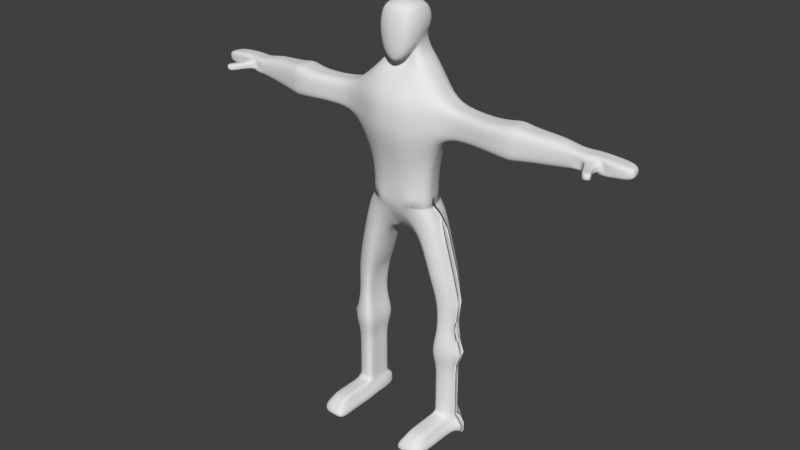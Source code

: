 # Source: lijf.blend  (saved by Blender 2.71.0; exported with 4.5.12 LTS)
import bpy
from mathutils import Matrix  # noqa: F401  (used for matrix-valued properties, if any)

bpy.ops.wm.read_factory_settings(use_empty=True)
scene = bpy.context.scene
scene.name = 'Scene'

# ---- collections
col_collection_1 = bpy.data.collections.new('Collection 1'); scene.collection.children.link(col_collection_1)

# ---- materials (node trees are filled in below, after node groups)
mat_material = bpy.data.materials.new('Material')
mat_material.alpha_threshold = 0.0
mat_material.use_transparent_shadow = False
mat_material.roughness = 0.5
mat_material.line_color = (0.0, 0.0, 0.0, 1.0)

# ---- material node trees

# ---- world
world_world = bpy.data.worlds.new('World'); scene.world = world_world
world_world.color = (0.05088, 0.05088, 0.05088)
world_world.use_sun_shadow = False
world_world.sun_shadow_jitter_overblur = 0.0
world_world.cycles.sampling_method = 'MANUAL'
world_world.cycles.sample_map_resolution = 256

# ---- meshes
me_cube = bpy.data.meshes.new('Cube')
me_cube.from_pydata([(1.0, 1.213, -0.6934), (1.0, -1.141, -1.626), (1.0, 1.213, 1.307), (1.0, -1.065, 1.262), (1.138, 0.5381, -0.9319), (1.195, -0.09051, -1.227), (1.138, -0.6169, -1.481), (0.5, 1.335, -0.8335), (0.0, 1.384, -0.8918), (1.138, 1.473, -0.1739), (1.195, 1.53, 0.3261), (1.138, 1.473, 0.8261), (0.5, -1.316, -2.203), (0.0, -1.388, -2.438), (1.138, -1.255, -0.843), (1.195, -1.285, -0.03239), (1.138, -1.209, 0.6881), (1.138, 0.5664, 1.421), (1.195, -0.05655, 1.458), (1.138, -0.5655, 1.4), (0.5, 1.335, 1.442), (0.0, 1.384, 1.498), (0.5, -1.203, 1.4), (0.0, -1.26, 1.457), (0.5973, -0.115, -1.762), (-3.812e-07, -0.05873, -2.234), (0.5688, -0.7613, -2.159), (0.0, -0.8208, -2.436), (0.6044, 0.573, 1.62), (0.6476, -0.06545, 1.695), (0.6044, -0.6343, 1.608), (0.0, 0.5786, 1.711), (0.0, -0.06545, 1.806), (0.0, -0.6628, 1.703), (1.346, 0.7507, -0.3058), (1.433, -0.04529, -0.5036), (1.346, -0.6656, -0.7109), (1.441, 0.7672, 0.2997), (1.544, -0.04153, 0.2621), (1.441, -0.6723, 0.1505), (1.346, 0.7513, 0.9061), (1.433, -0.02724, 0.9158), (1.346, -0.6343, 0.8659), (0.5688, -1.503, -1.417), (0.0, -1.606, -1.651), (0.5973, -1.556, -0.3204), (0.0, -1.668, -0.4281), (0.5688, -1.425, 0.7138), (0.0, -1.513, 0.7351), (0.5688, 1.681, 0.9305), (0.0, 1.768, 0.9737), (0.5973, 1.776, 0.3261), (0.0, 1.879, 0.3261), (0.5688, 1.681, -0.2783), (0.0, 1.768, -0.3215), (3.379, 1.484, -4.511), (3.475, 0.1924, -4.511), (3.596, -1.126, -4.511), (1.057, 3.219, -4.511), (0.0, 3.394, -4.511), (1.263, -2.142, -4.511), (0.0, -2.175, -4.511), (1.112, 1.756, -1.997), (1.413, 1.952, -2.56), (0.556, 1.982, -2.066), (0.7067, 2.423, -2.629), (0.0, 2.073, -2.095), (0.0, 2.556, -2.657), (1.688, -0.3955, -2.513), (1.329, -0.2757, -1.951), (0.8442, -0.4617, -2.776), (0.6643, -0.2556, -2.476), (-3.222e-07, -0.4865, -2.879), (-3.006e-07, -0.2726, -2.579), (1.608, 1.303, -2.367), (1.265, 0.888, -1.805), (2.526, -0.6101, -10.08), (2.114, 1.484, -10.08), (3.473, 0.2048, -4.511), (2.405, 0.1924, -10.08), (3.379, 1.484, -7.428), (3.475, 0.1924, -7.428), (3.596, -1.157, -7.428), (1.057, 2.432, -7.428), (0.0, 2.606, -7.428), (1.263, -2.193, -7.428), (0.0, -2.226, -7.428), (2.405, 0.1924, -12.8), (2.526, -0.6101, -12.8), (3.473, 0.2048, -7.428), (2.114, 1.484, -12.8), (1.057, 2.388, -10.08), (0.0, 2.563, -10.08), (1.263, -1.288, -10.08), (0.0, -1.32, -10.08), (2.403, 0.2048, -10.08), (1.057, 2.388, -12.8), (0.0, 2.563, -12.8), (1.263, -1.288, -12.8), (0.0, -1.32, -12.8), (1.16, 0.3837, -12.8), (2.403, 0.2048, -12.8), (1.161, 0.3637, -12.8), (1.071, 2.524, -14.11), (0.0, 2.662, -14.11), (0.5093, -0.8217, -14.02), (0.0, -0.8473, -14.02), (1.149, 0.3732, -15.84), (0.0, 0.4469, -15.84), (0.4327, 0.3525, -15.84), (1.154, 0.3782, -14.39), (1.065, 2.732, -13.49), (0.0, -1.073, -13.44), (1.155, 0.3578, -14.39), (1.244, -1.044, -13.44), (0.0, 2.887, -13.49), (2.893, 0.5266, -13.6), (3.013, -0.802, -13.6), (2.602, 1.769, -13.6), (2.89, 0.5471, -13.6), (1.703, 1.985, -15.59), (1.831, -0.5864, -15.3), (1.72, 0.5379, -16.3), (1.989, 2.331, -14.75), (2.198, -0.9179, -14.71), (3.433, 0.2158, -14.65), (3.164, -0.6011, -14.63), (2.895, 1.658, -14.65), (3.358, 0.7567, -14.65), (2.542, 2.122, -18.7), (2.669, -0.4492, -18.64), (2.559, 0.6751, -19.41), (2.828, 2.468, -18.09), (3.037, -0.7807, -18.05), (4.272, 0.353, -17.99), (4.002, -0.4639, -17.97), (3.734, 1.795, -17.98), (4.197, 0.8938, -17.99), (3.013, 1.844, -20.14), (3.141, -0.1881, -20.14), (3.182, 0.7004, -20.14), (3.299, 2.117, -20.14), (3.508, -0.4501, -20.14), (4.743, 0.4459, -20.14), (4.474, -0.1998, -20.14), (4.205, 1.586, -20.14), (4.668, 0.8733, -20.14), (3.197, 1.636, -22.62), (3.294, -0.2111, -22.62), (3.326, 0.5966, -22.62), (3.414, 1.885, -22.62), (3.574, -0.4493, -22.62), (4.513, 0.3652, -22.62), (4.308, -0.2217, -22.62), (4.104, 1.401, -22.62), (4.456, 0.7537, -22.62), (2.649, 2.003, -24.38), (2.834, -0.5243, -24.38), (2.895, 0.5808, -24.38), (3.065, 2.343, -24.38), (3.369, -0.8501, -24.38), (5.163, 0.2642, -24.38), (4.772, -0.5387, -24.38), (4.382, 1.682, -24.38), (5.055, 0.7958, -24.38), (3.037, 1.633, -25.63), (3.16, -0.2079, -25.63), (3.2, 0.5968, -25.63), (3.312, 1.88, -25.63), (3.514, -0.4452, -25.63), (4.702, 0.3662, -25.63), (4.443, -0.2184, -25.63), (4.185, 1.398, -25.63), (4.631, 0.7533, -25.63), (3.037, 1.633, -27.16), (3.16, -0.2079, -27.16), (3.2, 0.5968, -27.16), (3.312, 1.88, -27.16), (3.514, -0.4452, -27.16), (4.702, 0.3662, -27.16), (4.443, -0.2184, -27.16), (4.185, 1.398, -27.16), (4.631, 0.7533, -27.16), (3.037, 1.633, -28.33), (3.16, -0.2079, -28.33), (3.2, 0.5968, -28.33), (3.312, 1.88, -28.33), (3.514, -0.4452, -28.33), (4.702, 0.3662, -28.33), (4.443, -0.2184, -28.33), (4.185, 1.398, -28.33), (4.631, 0.7533, -28.33), (3.037, 1.633, -29.67), (3.16, -0.2079, -29.67), (3.2, 0.5968, -29.67), (3.312, 1.88, -29.67), (3.514, -0.4452, -29.67), (4.702, 0.3662, -29.67), (4.443, -0.2184, -29.67), (4.185, 1.398, -29.67), (4.631, 0.7533, -29.67), (3.037, 1.633, -30.08), (3.16, -0.2905, -30.08), (3.2, 0.5968, -30.08), (3.312, 1.88, -30.08), (3.514, -0.2905, -30.08), (4.702, 0.3662, -30.08), (4.443, -0.2905, -30.08), (4.185, 1.398, -30.08), (4.631, 0.7533, -30.08), (2.865, 2.047, -30.38), (3.016, -0.3208, -30.56), (3.066, 0.7716, -30.38), (3.204, 2.351, -30.38), (3.514, -2.222, -30.08), (4.915, 0.4877, -30.38), (4.596, -0.3208, -30.56), (4.278, 1.759, -30.38), (4.827, 0.9643, -30.38), (2.865, 2.047, -30.93), (2.752, -0.3208, -30.91), (2.802, 0.7716, -30.93), (3.204, 2.351, -30.93), (3.16, -2.222, -30.08), (5.239, 0.4877, -30.93), (4.92, -0.3208, -30.91), (4.278, 1.759, -30.93), (5.15, 0.9643, -30.93), (2.865, 2.047, -31.62), (2.752, -0.3208, -31.51), (2.802, 0.7716, -31.62), (3.204, 2.351, -31.62), (3.452, -0.3208, -31.51), (5.239, 0.4877, -31.62), (4.92, -0.3208, -31.51), (4.278, 1.759, -31.62), (5.15, 0.9643, -31.62), (3.16, -1.231, -30.08), (3.514, -1.231, -30.08), (4.443, -1.231, -30.08), (3.016, -1.479, -30.56), (3.16, -3.311, -30.08), (4.596, -1.479, -30.56), (2.752, -1.479, -30.91), (3.514, -3.311, -30.08), (4.92, -1.479, -30.91), (2.752, -1.479, -31.51), (3.452, -1.479, -31.51), (4.92, -1.479, -31.51), (4.443, -2.222, -30.08), (3.016, -2.699, -30.56), (4.596, -2.699, -30.56), (2.752, -2.699, -30.91), (4.92, -2.699, -30.91), (2.752, -2.699, -31.51), (3.452, -2.699, -31.51), (4.92, -2.699, -31.51), (4.443, -3.311, -30.08), (3.016, -4.039, -30.56), (3.452, -4.039, -30.56), (4.596, -4.039, -30.56), (2.665, -4.452, -30.91), (3.365, -4.452, -30.91), (4.832, -4.452, -30.91), (2.665, -4.452, -31.51), (3.365, -4.452, -31.51), (4.832, -4.452, -31.51), (1.057, 2.947, -6.137), (0.0, 3.122, -6.137), (1.263, -2.17, -6.137), (0.0, -2.203, -6.137), (3.596, -1.143, -6.137), (7.808, -0.2277, -5.003), (7.712, 0.7508, -5.003), (3.379, 1.484, -6.137), (4.894, 1.169, -5.003), (4.99, 0.1905, -5.003), (5.111, -0.8083, -5.003), (4.988, 0.1999, -5.003), (4.894, 1.169, -6.973), (4.99, 0.1905, -6.973), (5.111, -0.8316, -6.973), (4.988, 0.1999, -6.973), (5.111, -0.8213, -6.101), (8.989, 1.113, -4.789), (9.085, -0.02335, -4.789), (4.894, 1.169, -6.101), (7.929, -1.226, -5.003), (7.806, -0.2183, -5.003), (7.712, 0.7508, -6.974), (7.808, -0.2277, -6.974), (7.929, -1.25, -6.974), (7.806, -0.2183, -6.974), (7.929, -1.24, -6.102), (9.526, 0.03735, -4.789), (9.43, 1.174, -4.789), (7.712, 1.618, -6.102), (9.205, -1.184, -4.789), (9.082, -0.01245, -4.789), (8.989, 1.113, -7.172), (9.085, -0.02335, -7.172), (9.205, -1.211, -7.172), (9.082, -0.01245, -7.172), (9.205, -1.199, -6.118), (8.989, 1.113, -6.118), (9.647, -1.123, -4.789), (9.524, 0.04824, -4.789), (9.43, 1.174, -7.173), (9.526, 0.03735, -7.173), (9.647, -1.15, -7.173), (9.524, 0.04824, -7.173), (9.647, -1.138, -6.118), (12.59, 1.128, -5.184), (12.69, 0.2369, -5.046), (9.43, 1.174, -6.118), (10.52, 0.01615, -4.994), (10.42, 1.07, -4.994), (10.64, -0.9003, -4.994), (10.52, 0.1811, -4.994), (10.42, 1.07, -6.983), (10.52, 0.01615, -6.983), (10.64, -0.9218, -6.983), (10.52, 0.1811, -6.983), (10.64, -0.9123, -6.103), (13.88, 0.2844, -5.407), (13.78, 0.9503, -5.407), (10.42, 1.07, -6.103), (12.78, -0.4234, -5.184), (12.66, 0.4883, -5.046), (12.59, 1.128, -6.826), (12.69, 0.2342, -6.936), (12.78, -0.4388, -6.826), (12.66, 0.4883, -6.936), (12.79, -0.5478, -6.071), (14.83, 1.193, -5.407), (14.92, 0.5273, -5.407), (12.58, 1.239, -6.071), (14.0, -0.3953, -5.407), (13.88, 0.2908, -5.407), (13.78, 0.9503, -6.603), (13.88, 0.2844, -6.603), (14.0, -0.4112, -6.603), (13.88, 0.2908, -6.603), (14.0, -0.4041, -6.073), (15.89, 0.4553, -5.407), (15.79, 1.121, -5.407), (13.78, 0.9503, -6.073), (15.04, -0.1524, -5.407), (14.92, 0.5337, -5.407), (14.83, 1.193, -6.603), (14.92, 0.5273, -6.603), (15.04, -0.1683, -6.603), (14.92, 0.5337, -6.603), (17.63, 1.193, -5.588), (17.72, 0.5273, -5.588), (14.83, 1.193, -6.074), (16.01, -0.2244, -5.407), (15.88, 0.4617, -5.407), (15.79, 1.121, -6.603), (15.89, 0.4553, -6.603), (16.01, -0.2403, -6.603), (15.88, 0.4617, -6.603), (16.01, -0.2333, -6.074), (14.02, -0.4421, -6.372), (14.02, -0.4419, -5.698), (15.79, 1.121, -6.074), (17.84, -0.1524, -5.588), (17.72, 0.5336, -5.588), (17.63, 1.193, -6.437), (17.72, 0.5273, -6.437), (17.84, -0.1683, -6.437), (17.72, 0.5336, -6.437), (17.84, -0.1613, -6.062), (17.72, 0.5273, -6.062), (17.72, 0.5336, -6.062), (17.63, 1.193, -6.062), (14.51, -0.2705, -6.584), (14.52, -0.2713, -6.074), (15.05, -0.2036, -5.692), (15.05, -0.2029, -6.377), (15.53, -0.05601, -6.603), (15.53, -0.04898, -6.074), (14.51, -0.2541, -5.426), (16.02, -0.2756, -5.692), (16.02, -0.2749, -6.377), (15.53, -0.04011, -5.407), (14.53, -0.3036, -6.367), (15.53, -0.09061, -6.377), (14.53, -0.3037, -5.703), (15.54, -0.09134, -5.692), (15.12, -1.576, -6.056), (14.93, -1.094, -6.055), (15.22, -1.026, -5.786), (15.22, -1.025, -6.268), (15.48, -0.8714, -6.055), (14.93, -1.126, -6.261), (15.49, -0.913, -6.269), (14.94, -1.126, -5.793), (15.49, -0.9138, -5.786), (15.41, -1.508, -5.787), (15.41, -1.507, -6.269), (15.67, -1.353, -6.056), (15.12, -1.608, -6.262), (15.68, -1.395, -6.27), (15.13, -1.608, -5.794), (15.68, -1.396, -5.787), (15.48, -2.166, -6.057), (15.77, -2.098, -5.788), (15.77, -2.098, -6.271), (16.03, -1.944, -6.057), (15.48, -2.198, -6.264), (16.03, -1.985, -6.271), (15.48, -2.199, -5.796), (16.03, -1.986, -5.788)], [(110, 100), (113, 110)], [(42, 19, 3, 16), (65, 63, 55, 58), (67, 65, 58, 59), (68, 70, 60, 57), (70, 72, 61, 60), (5, 6, 26, 24), (24, 26, 27, 25), (6, 1, 12, 26), (26, 12, 13, 27), (19, 30, 22, 3), (30, 33, 23, 22), (2, 20, 28, 17), (17, 28, 29, 18), (18, 29, 30, 19), (20, 21, 31, 28), (28, 31, 32, 29), (29, 32, 33, 30), (6, 36, 14, 1), (36, 39, 15, 14), (39, 42, 16, 15), (0, 9, 34, 4), (4, 34, 35, 5), (5, 35, 36, 6), (9, 10, 37, 34), (34, 37, 38, 35), (35, 38, 39, 36), (10, 11, 40, 37), (37, 40, 41, 38), (38, 41, 42, 39), (11, 2, 17, 40), (40, 17, 18, 41), (41, 18, 19, 42), (1, 14, 43, 12), (12, 43, 44, 13), (14, 15, 45, 43), (43, 45, 46, 44), (15, 16, 47, 45), (45, 47, 48, 46), (16, 3, 22, 47), (47, 22, 23, 48), (2, 11, 49, 20), (20, 49, 50, 21), (11, 10, 51, 49), (49, 51, 52, 50), (10, 9, 53, 51), (51, 53, 54, 52), (9, 0, 7, 53), (53, 7, 8, 54), (74, 68, 57, 56), (63, 74, 56, 78, 55), (7, 0, 62, 64), (64, 62, 63, 65), (8, 7, 64, 66), (66, 64, 65, 67), (5, 24, 71, 69), (69, 71, 70, 68), (24, 25, 73, 71), (71, 73, 72, 70), (4, 5, 69, 75), (75, 69, 68, 74), (0, 4, 75, 62), (62, 75, 74, 63), (268, 267, 83, 84), (271, 269, 85, 82), (269, 270, 86, 85), (89, 80, 279, 282), (84, 83, 91, 92), (82, 85, 93, 76), (85, 86, 94, 93), (89, 81, 79, 95), (267, 274, 80, 83), (82, 81, 280, 281), (81, 89, 282, 280), (92, 91, 96, 97), (76, 93, 98, 88), (93, 94, 99, 98), (95, 79, 87, 101), (83, 80, 77, 91), (81, 82, 76, 79), (80, 89, 95, 77), (98, 114, 117, 88), (117, 114, 124, 126), (101, 102, 100, 96, 90), (87, 88, 98, 102, 101), (91, 77, 90, 96), (79, 76, 88, 87), (77, 95, 101, 90), (103, 107, 108, 104), (107, 109, 105, 106, 108), (90, 101, 119, 118), (114, 112, 106, 105), (115, 111, 103, 104), (87, 88, 117, 116), (111, 118, 127, 123), (87, 101, 119, 116), (98, 99, 112, 114), (97, 96, 111, 115), (111, 96, 90, 118), (116, 119, 128, 125), (118, 119, 128, 127), (116, 117, 126, 125), (103, 111, 123, 120), (114, 105, 121, 124), (107, 103, 120, 122), (109, 107, 122, 121, 105), (121, 122, 131, 130), (123, 127, 136, 132), (126, 124, 133, 135), (125, 128, 137, 134), (127, 128, 137, 136), (125, 126, 135, 134), (122, 120, 129, 131), (120, 123, 132, 129), (124, 121, 130, 133), (130, 131, 140, 139), (132, 136, 145, 141), (135, 133, 142, 144), (134, 137, 146, 143), (136, 137, 146, 145), (134, 135, 144, 143), (131, 129, 138, 140), (129, 132, 141, 138), (133, 130, 139, 142), (139, 140, 149, 148), (141, 145, 154, 150), (144, 142, 151, 153), (143, 146, 155, 152), (145, 146, 155, 154), (143, 144, 153, 152), (140, 138, 147, 149), (138, 141, 150, 147), (142, 139, 148, 151), (148, 149, 158, 157), (150, 154, 163, 159), (153, 151, 160, 162), (152, 155, 164, 161), (154, 155, 164, 163), (152, 153, 162, 161), (149, 147, 156, 158), (147, 150, 159, 156), (151, 148, 157, 160), (157, 158, 167, 166), (159, 163, 172, 168), (162, 160, 169, 171), (161, 164, 173, 170), (163, 164, 173, 172), (161, 162, 171, 170), (158, 156, 165, 167), (156, 159, 168, 165), (160, 157, 166, 169), (166, 167, 176, 175), (168, 172, 181, 177), (171, 169, 178, 180), (170, 173, 182, 179), (172, 173, 182, 181), (170, 171, 180, 179), (167, 165, 174, 176), (165, 168, 177, 174), (169, 166, 175, 178), (175, 176, 185, 184), (177, 181, 190, 186), (180, 178, 187, 189), (179, 182, 191, 188), (181, 182, 191, 190), (179, 180, 189, 188), (176, 174, 183, 185), (174, 177, 186, 183), (178, 175, 184, 187), (184, 185, 194, 193), (186, 190, 199, 195), (189, 187, 196, 198), (188, 191, 200, 197), (190, 191, 200, 199), (188, 189, 198, 197), (185, 183, 192, 194), (183, 186, 195, 192), (187, 184, 193, 196), (193, 194, 203, 202), (195, 199, 208, 204), (198, 196, 205, 207), (197, 200, 209, 206), (199, 200, 209, 208), (197, 198, 207, 206), (194, 192, 201, 203), (192, 195, 204, 201), (196, 193, 202, 205), (202, 203, 212, 211), (204, 208, 217, 213), (211, 220, 243, 240), (206, 209, 218, 215), (208, 209, 218, 217), (206, 207, 216, 215), (203, 201, 210, 212), (201, 204, 213, 210), (225, 216, 242, 245), (211, 212, 221, 220), (213, 217, 226, 222), (229, 232, 247, 246), (215, 218, 227, 224), (217, 218, 227, 226), (215, 216, 225, 224), (212, 210, 219, 221), (210, 213, 222, 219), (232, 234, 248, 247), (220, 221, 230, 229), (222, 226, 235, 231), (220, 229, 246, 243), (224, 227, 236, 233), (226, 227, 236, 235), (224, 225, 234, 233), (221, 219, 228, 230), (219, 222, 231, 228), (234, 225, 245, 248), (232, 229, 230, 228, 231, 235, 236, 233, 234), (240, 243, 252, 250), (245, 242, 251, 253), (246, 247, 255, 254), (247, 248, 256, 255), (243, 246, 254, 252), (248, 245, 253, 256), (216, 207, 239, 242), (202, 211, 240, 237), (207, 205, 238, 239), (205, 202, 237, 238), (250, 252, 261, 258), (253, 251, 260, 263), (254, 255, 265, 264), (255, 256, 266, 265), (252, 254, 264, 261), (256, 253, 263, 266), (242, 239, 249, 251), (237, 240, 250, 223), (239, 238, 214, 249), (238, 237, 223, 214), (257, 244, 259, 260), (244, 241, 258, 259), (260, 259, 262, 263), (259, 258, 261, 262), (263, 262, 265, 266), (262, 261, 264, 265), (251, 249, 257, 260), (223, 250, 258, 241), (249, 214, 244, 257), (214, 223, 241, 244), (59, 58, 267, 268), (57, 60, 269, 271), (60, 61, 270, 269), (80, 274, 286, 279), (58, 55, 274, 267), (271, 82, 281, 283), (274, 55, 275, 286), (282, 279, 289, 292), (281, 280, 290, 291), (280, 282, 292, 290), (279, 286, 296, 289), (283, 281, 291, 293), (286, 275, 273, 296), (78, 56, 276, 278), (57, 271, 283, 277), (56, 57, 277, 276), (55, 78, 278, 275), (292, 289, 299, 302), (291, 290, 300, 301), (290, 292, 302, 300), (289, 296, 304, 299), (293, 291, 301, 303), (296, 273, 284, 304), (278, 276, 272, 288), (277, 283, 293, 287), (276, 277, 287, 272), (275, 278, 288, 273), (302, 299, 307, 310), (301, 300, 308, 309), (300, 302, 310, 308), (299, 304, 314, 307), (303, 301, 309, 311), (304, 284, 295, 314), (288, 272, 285, 298), (287, 293, 303, 297), (272, 287, 297, 285), (273, 288, 298, 284), (310, 307, 319, 322), (309, 308, 320, 321), (308, 310, 322, 320), (307, 314, 326, 319), (311, 309, 321, 323), (314, 295, 316, 326), (298, 285, 294, 306), (297, 303, 311, 305), (285, 297, 305, 294), (284, 298, 306, 295), (322, 319, 329, 332), (321, 320, 330, 331), (320, 322, 332, 330), (319, 326, 336, 329), (323, 321, 331, 333), (326, 316, 312, 336), (306, 294, 315, 318), (305, 311, 323, 317), (294, 305, 317, 315), (295, 306, 318, 316), (332, 329, 339, 342), (331, 330, 340, 341), (330, 332, 342, 340), (329, 336, 346, 339), (333, 331, 341, 363, 343), (336, 312, 325, 346), (318, 315, 313, 328), (317, 323, 333, 327), (315, 317, 327, 313), (316, 318, 328, 312), (342, 339, 349, 352), (341, 340, 350, 351, 376), (340, 342, 352, 350), (339, 346, 355, 349), (386, 376, 351, 379), (346, 325, 334, 355), (328, 313, 324, 338), (327, 333, 343, 364, 337), (313, 327, 337, 324), (312, 328, 338, 325), (352, 349, 358, 361), (351, 350, 359, 360, 380), (350, 352, 361, 359), (349, 355, 365, 358), (387, 380, 360, 384), (355, 334, 345, 365), (338, 324, 335, 348), (378, 388, 397, 392), (324, 337, 382, 347, 335), (325, 338, 348, 334), (361, 358, 368, 371), (360, 359, 369, 370), (359, 361, 371, 369), (358, 365, 375, 368), (362, 384, 360, 370, 372), (365, 345, 353, 375), (348, 335, 344, 357), (389, 381, 362, 383), (335, 347, 385, 356, 344), (334, 348, 357, 345), (374, 373, 369, 371), (373, 372, 370, 369), (375, 374, 371, 368), (367, 354, 373, 374), (354, 366, 372, 373), (353, 367, 374, 375), (357, 344, 354, 367), (356, 383, 362, 372, 366), (344, 356, 366, 354), (345, 357, 367, 353), (388, 377, 391, 397), (343, 363, 386, 377), (363, 341, 376, 386), (381, 387, 384, 362), (389, 378, 392, 398), (379, 351, 380, 387), (382, 388, 378, 347), (337, 364, 388, 382), (364, 343, 377, 388), (385, 389, 383, 356), (347, 378, 389, 385), (381, 389, 398, 394), (401, 405, 413, 409), (398, 392, 399, 405), (397, 391, 390, 404), (392, 397, 404, 399), (387, 381, 394, 396), (379, 387, 396, 393), (377, 386, 395, 391), (386, 379, 393, 395), (394, 398, 405, 401), (396, 394, 401, 403), (393, 396, 403, 400), (391, 395, 402, 390), (395, 393, 400, 402), (412, 406, 410, 408, 411, 409, 413, 407), (405, 399, 407, 413), (404, 390, 406, 412), (399, 404, 412, 407), (402, 400, 408, 410), (390, 402, 410, 406), (400, 403, 411, 408), (403, 401, 409, 411)])
me_cube.polygons.foreach_set('use_smooth', [True] * 384)
me_cube.materials.append(mat_material)
me_cube.use_remesh_preserve_volume = False
me_cube.use_remesh_preserve_attributes = False
me_cube.use_mirror_vertex_groups = False
me_cube.update()

# ---- objects
ob_cube = bpy.data.objects.new('Cube', me_cube)

# ---- transforms, parenting, visibility, modifiers, constraints
ob_cube.location = (0.0, 0.0, 0.0)
ob_cube.lock_rotations_4d = False
ob_cube.empty_display_type = 'ARROWS'
ob_cube.lineart.crease_threshold = 0.0
_m = ob_cube.modifiers.new('Mirror', 'MIRROR')
_m.use_clip = True
_m = ob_cube.modifiers.new('Subsurf', 'SUBSURF')
_m.uv_smooth = 'PRESERVE_CORNERS'
_m.quality = 2
_m.levels = 2
_m.show_only_control_edges = False

# ---- collection membership
col_collection_1.objects.link(ob_cube)

# ---- scene / render settings (as saved in the file)
scene.frame_start = 1; scene.frame_end = 250; scene.frame_set(116)
scene.render.engine = 'BLENDER_EEVEE_NEXT'
scene.render.resolution_percentage = 50
scene.render.dither_intensity = 0.0
scene.cycles.use_denoising = False
scene.cycles.samples = 10
scene.cycles.sampling_pattern = 'TABULATED_SOBOL'
scene.cycles.light_sampling_threshold = 0.0
scene.cycles.use_adaptive_sampling = False
scene.cycles.use_light_tree = False
scene.cycles.blur_glossy = 0.0
scene.cycles.volume_bounces = 1
scene.cycles.pixel_filter_type = 'GAUSSIAN'
scene.cycles.sample_clamp_indirect = 0.0
scene.view_settings.view_transform = 'Standard'
bpy.context.view_layer.update()

# ---- added for rendering (the .blend has no active camera and no usable light): camera, sun
cam_auto = bpy.data.cameras.new('AutoCamera')
cam_auto.lens = 50.0
cam_auto.sensor_width = 36.0
cam_auto.clip_end = 1000.0
ob_auto_camera = bpy.data.objects.new('AutoCamera', cam_auto)
scene.collection.objects.link(ob_auto_camera)
ob_auto_camera.location = (45.8191, -55.5121, 21.7459)
ob_auto_camera.rotation_euler = (1.09748, -7.21219e-08, 0.694738)
scene.camera = ob_auto_camera
light_auto_sun = bpy.data.lights.new('AutoSun', 'SUN')
light_auto_sun.energy = 3.0
light_auto_sun.angle = 0.0523599
ob_auto_sun = bpy.data.objects.new('AutoSun', light_auto_sun)
scene.collection.objects.link(ob_auto_sun)
ob_auto_sun.rotation_euler = (0.872665, 0.174533, 0.523599)
bpy.context.view_layer.update()
